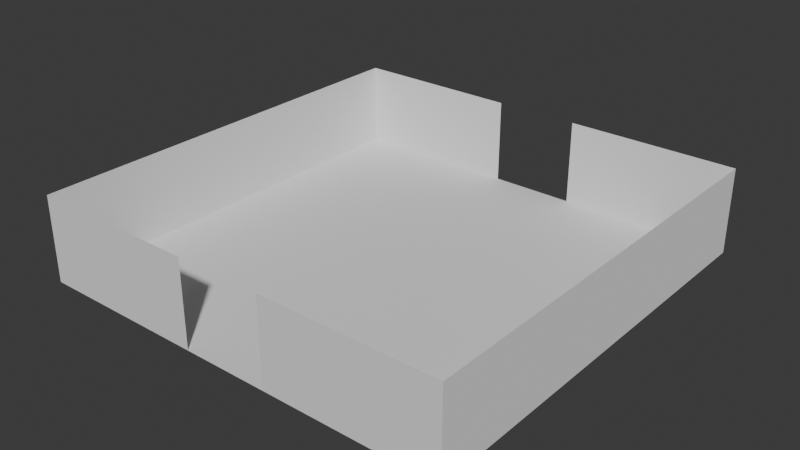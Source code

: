 # Source: middle_room_1_exit_001.blend  (saved by Blender 4.5.90; exported with 4.5.12 LTS)
import bpy
from mathutils import Matrix  # noqa: F401  (used for matrix-valued properties, if any)

bpy.ops.wm.read_factory_settings(use_empty=True)
scene = bpy.context.scene
scene.name = 'Scene'

# ---- collections
col_collection = bpy.data.collections.new('Collection'); scene.collection.children.link(col_collection)

# ---- world
world_world = bpy.data.worlds.new('World'); scene.world = world_world
world_world.use_nodes = True; world_world.node_tree.nodes.clear()
_N = world_world.node_tree.nodes; _L = world_world.node_tree.links
n0 = _N.new('ShaderNodeOutputWorld'); n0.name = 'World Output'; n0.location = (200, 100)
n1 = _N.new('ShaderNodeBackground'); n1.name = 'Background'; n1.location = (-200, 100)
n1.inputs[0].default_value = (0.05088, 0.05088, 0.05088, 1.0)
_L.new(n1.outputs[0], n0.inputs[0])
n0.is_active_output = True
world_world.color = (0.05088, 0.05088, 0.05088)
world_world.sun_shadow_jitter_overblur = 0.0

# ---- meshes
me_plane = bpy.data.meshes.new('Plane')
me_plane.from_pydata([(-1.0, -1.0, 0.0), (1.0, -1.0, 0.0), (-1.0, 1.0, 0.0), (1.0, 1.0, 0.0), (0.2, 1.0, 0.0), (1.0, 1.0, 0.0), (0.2, 1.0, 6.0), (1.0, 1.0, 6.0), (-1.0, 1.0, 0.0), (-0.2, 1.0, 0.0), (-1.0, 1.0, 6.0), (-0.2, 1.0, 6.0), (0.2, -1.0, 6.0), (1.0, -1.0, 6.0), (0.2, -1.0, 0.0), (1.0, -1.0, 0.0), (-1.0, -1.0, 6.0), (-0.2, -1.0, 6.0), (-1.0, -1.0, 2.384e-07), (-0.2, -1.0, 2.384e-07), (-1.0, -1.0, 6.0), (-1.0, -1.0, 0.0), (-1.0, 1.0, 6.0), (-1.0, 1.0, 0.0), (1.0, -1.0, 0.0), (1.0, -1.0, 6.0), (1.0, 1.0, 0.0), (1.0, 1.0, 6.0)], [], [(0, 1, 3, 2), (4, 5, 7, 6), (8, 9, 11, 10), (12, 13, 15, 14), (16, 17, 19, 18), (20, 21, 23, 22), (24, 25, 27, 26)])
_uv = me_plane.uv_layers.new(name='UVMap')
_uv.uv.foreach_set('vector', [0.0, 0.0, 1.0, 0.0, 1.0, 1.0, 0.0, 1.0, 0.0, 0.0, 1.0, 0.0, 1.0, 1.0, 0.0, 1.0, 0.0, 0.0, 1.0, 0.0, 1.0, 1.0, 0.0, 1.0, 0.0, 0.0, 1.0, 0.0, 1.0, 1.0, 0.0, 1.0, 0.0, 0.0, 1.0, 0.0, 1.0, 1.0, 0.0, 1.0, 0.0, 0.0, 1.0, 0.0, 1.0, 1.0, 0.0, 1.0, 0.0, 0.0, 1.0, 0.0, 1.0, 1.0, 0.0, 1.0])
me_plane.update()

# ---- objects
ob_room_col = bpy.data.objects.new('Room-col', me_plane)

# ---- transforms, parenting, visibility, modifiers, constraints
ob_room_col.location = (0.0, 0.0, 0.0)
ob_room_col.scale = (15.0, 15.0, 1.0)

# ---- collection membership
col_collection.objects.link(ob_room_col)

# ---- scene / render settings (as saved in the file)
scene.frame_start = 1; scene.frame_end = 250; scene.frame_set(1)
scene.render.engine = 'BLENDER_EEVEE_NEXT'
bpy.context.view_layer.update()

# ---- added for rendering (the .blend has no active camera and no usable light): camera, sun
cam_auto = bpy.data.cameras.new('AutoCamera')
cam_auto.lens = 50.0
cam_auto.sensor_width = 36.0
cam_auto.clip_end = 1000.0
ob_auto_camera = bpy.data.objects.new('AutoCamera', cam_auto)
scene.collection.objects.link(ob_auto_camera)
ob_auto_camera.location = (39.6446, -47.5735, 34.7156)
ob_auto_camera.rotation_euler = (1.09748, -7.21219e-08, 0.694738)
scene.camera = ob_auto_camera
light_auto_sun = bpy.data.lights.new('AutoSun', 'SUN')
light_auto_sun.energy = 3.0
light_auto_sun.angle = 0.0523599
ob_auto_sun = bpy.data.objects.new('AutoSun', light_auto_sun)
scene.collection.objects.link(ob_auto_sun)
ob_auto_sun.rotation_euler = (0.872665, 0.174533, 0.523599)
bpy.context.view_layer.update()
